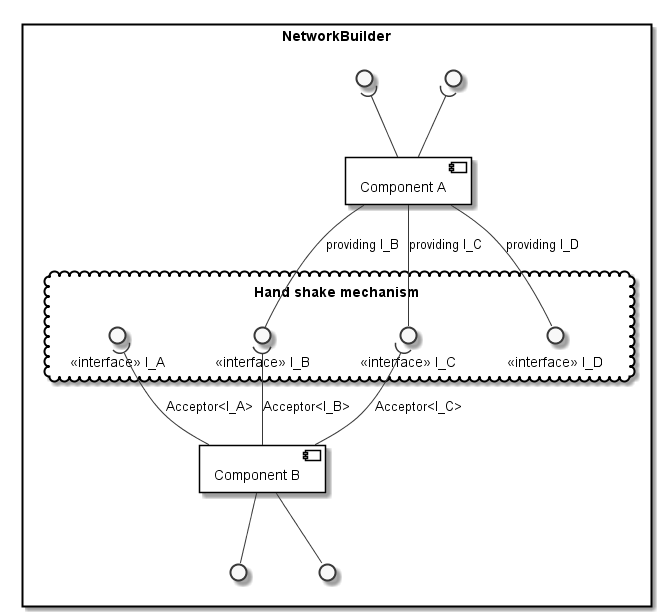

The diagram above was rendered by PlantUML. Its source (embedded in the PNG):
@startuml

  'style options
  skinparam monochrome true
  skinparam circledCharacterRadius 0
  skinparam circledCharacterFontSize 0
  skinparam classAttributeIconSize 0
  hide empty members

          rectangle NetworkBuilder {
  component "Component A" as CompA {
  }

  component "Component B" as CompB{
  }

    () " " as I_Before1
    () " " as I_Before2

  cloud "Hand shake mechanism" {
    () "<<interface>> I_A" as I_A
    () "<<interface>> I_B" as I_B
    () "<<interface>> I_C" as I_C
                () "<<interface>> I_D" as I_D
  }

    () " " as I_After1
    () " " as I_After2


  I_Before1 )-down- CompA
  I_Before2 )-down- CompA
  CompA -down-() I_B : "providing I_B"
  CompA -down-() I_C : "providing I_C"
  CompA -down-() I_D : "providing I_D"
  I_A )-down- CompB : "Acceptor<I_A>"
  I_B )-down- CompB : "Acceptor<I_B>"
  I_C )-down- CompB : "Acceptor<I_C>"
  CompB -down-() I_After1
  CompB -down-() I_After2

  }
@enduml